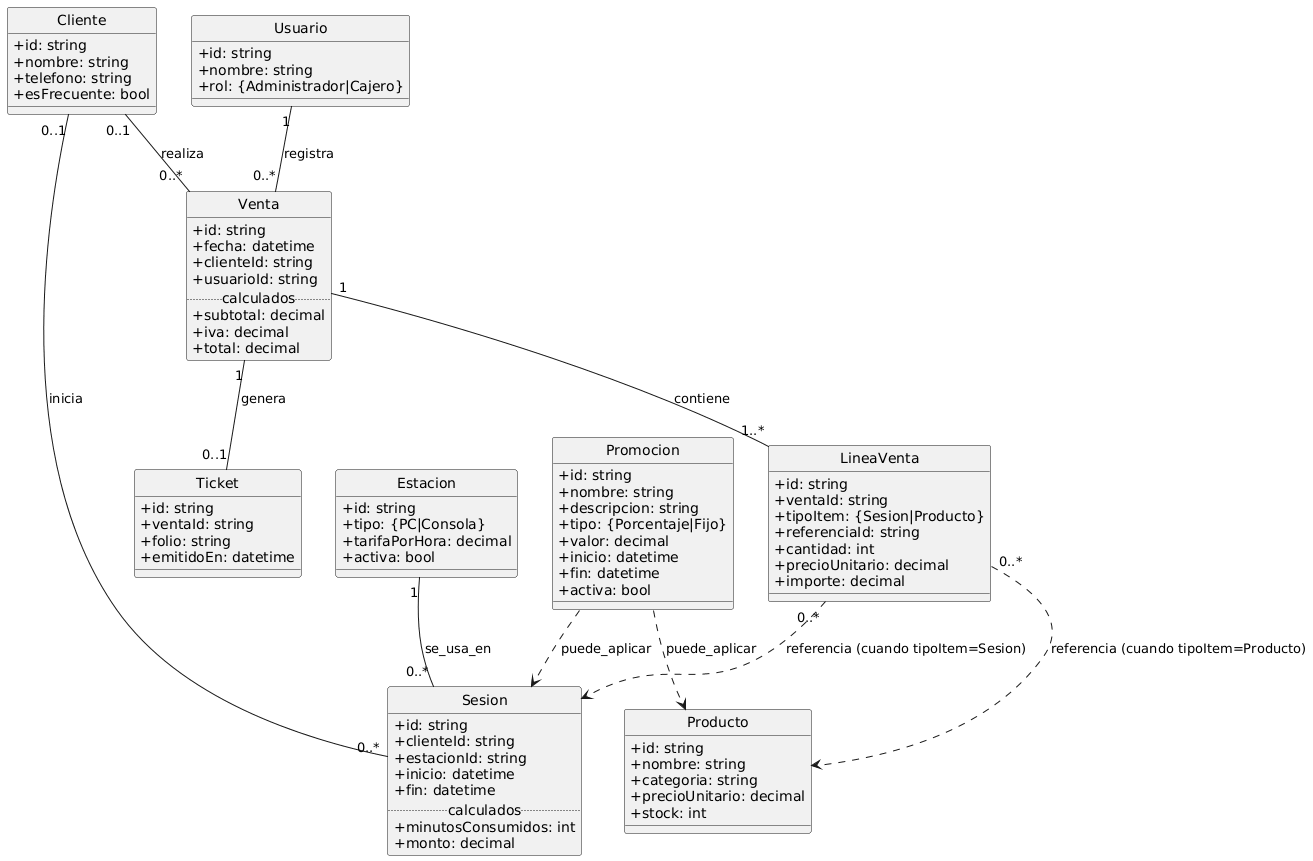

The diagram above was rendered by PlantUML. Its source (embedded in the PNG):
@startuml
' ====== Estilos mínimos (opcional) ======
hide circle
skinparam classAttributeIconSize 0

' ====== Clases (negocio) ======
class Cliente {
  +id: string
  +nombre: string
  +telefono: string
  +esFrecuente: bool
}

class Usuario {
  +id: string
  +nombre: string
  +rol: {Administrador|Cajero}
}

class Estacion {
  +id: string
  +tipo: {PC|Consola}
  +tarifaPorHora: decimal
  +activa: bool
}

class Sesion {
  +id: string
  +clienteId: string
  +estacionId: string
  +inicio: datetime
  +fin: datetime
  ..calculados..
  +minutosConsumidos: int
  +monto: decimal
}

class Producto {
  +id: string
  +nombre: string
  +categoria: string
  +precioUnitario: decimal
  +stock: int
}

class Venta {
  +id: string
  +fecha: datetime
  +clienteId: string
  +usuarioId: string
  ..calculados..
  +subtotal: decimal
  +iva: decimal
  +total: decimal
}

class LineaVenta {
  +id: string
  +ventaId: string
  +tipoItem: {Sesion|Producto}
  +referenciaId: string
  +cantidad: int
  +precioUnitario: decimal
  +importe: decimal
}

class Ticket {
  +id: string
  +ventaId: string
  +folio: string
  +emitidoEn: datetime
}

class Promocion {
  +id: string
  +nombre: string
  +descripcion: string
  +tipo: {Porcentaje|Fijo}
  +valor: decimal
  +inicio: datetime
  +fin: datetime
  +activa: bool
}

' ====== Relaciones ======
Cliente "0..1" -- "0..*" Sesion : inicia
Estacion "1" -- "0..*" Sesion : se_usa_en

Cliente "0..1" -- "0..*" Venta : realiza
Usuario "1" -- "0..*" Venta : registra

Venta "1" -- "1..*" LineaVenta : contiene
Venta "1" -- "0..1" Ticket : genera

' Línea flexible: una línea puede referenciar un Producto o una Sesión
LineaVenta "0..*" ..> Producto : referencia (cuando tipoItem=Producto)
LineaVenta "0..*" ..> Sesion : referencia (cuando tipoItem=Sesion)

' Promoción aplica a reglas (no modelamos la unión v0)
Promocion ..> Producto : puede_aplicar
Promocion ..> Sesion : puede_aplicar
@enduml